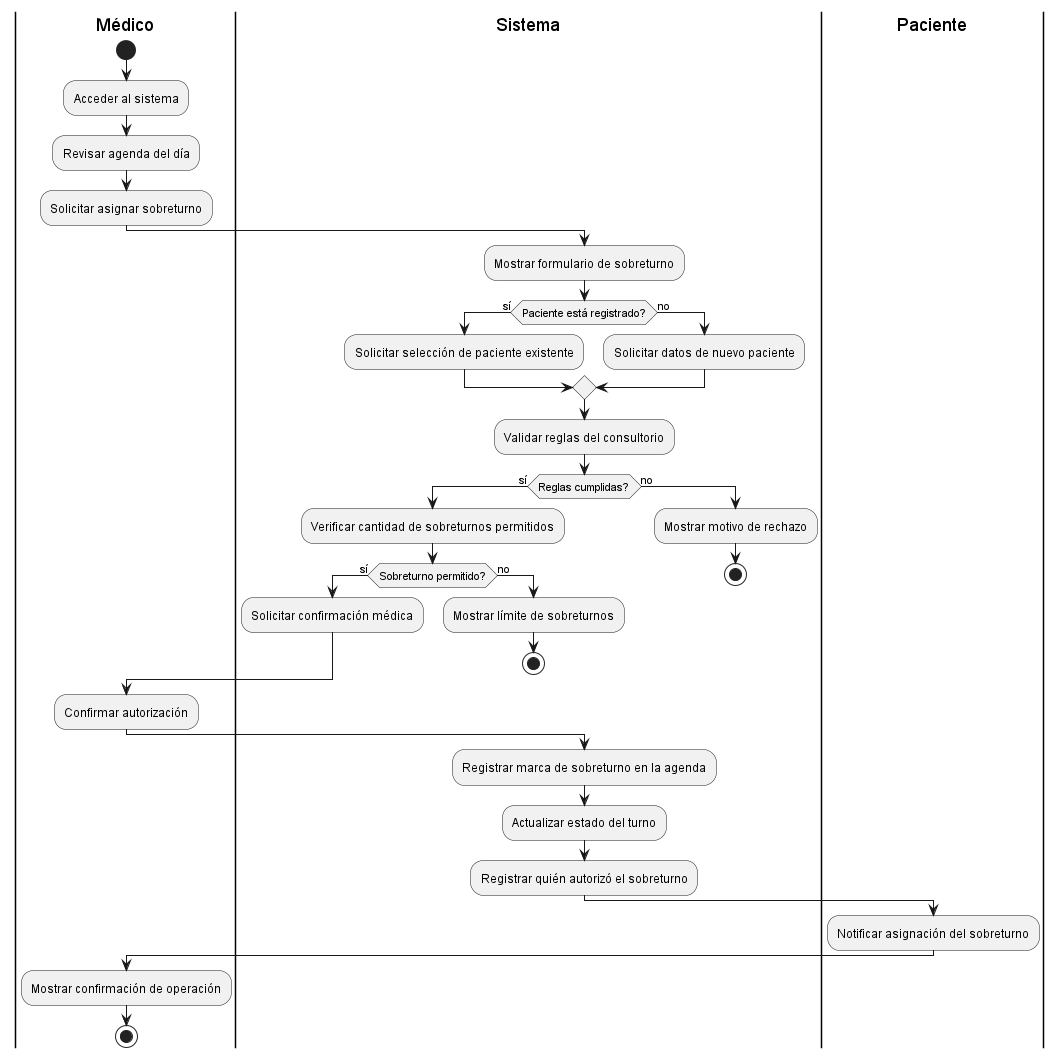

The diagram above was rendered by PlantUML. Its source (embedded in the PNG):
@startuml AutorizarSobreturno

|Médico|
start
:Acceder al sistema;
:Revisar agenda del día;
:Solicitar asignar sobreturno;

|Sistema|
:Mostrar formulario de sobreturno;

|Sistema|
if (Paciente está registrado?) then (sí)
  :Solicitar selección de paciente existente;
else (no)
  :Solicitar datos de nuevo paciente;
endif

|Sistema|
:Validar reglas del consultorio;
if (Reglas cumplidas?) then (sí)
  :Verificar cantidad de sobreturnos permitidos;
  if (Sobreturno permitido?) then (sí)
    :Solicitar confirmación médica;
  else (no)
    :Mostrar límite de sobreturnos;
    stop
  endif
else (no)
  :Mostrar motivo de rechazo;
  stop
endif

|Médico|
:Confirmar autorización;

|Sistema|
:Registrar marca de sobreturno en la agenda;
:Actualizar estado del turno;
:Registrar quién autorizó el sobreturno;

|Paciente|
:Notificar asignación del sobreturno;

|Médico|
:Mostrar confirmación de operación;
stop

@enduml